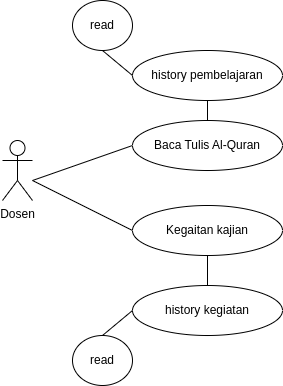

The diagram above was exported from draw.io. Its source (the exported page's mxGraphModel, read from the mxfile embedded in the PNG):
<mxGraphModel dx="7513" dy="772" grid="0" gridSize="10" guides="1" tooltips="1" connect="1" arrows="1" fold="1" page="1" pageScale="1" pageWidth="850" pageHeight="1100" math="0" shadow="0">
  <root>
    <mxCell id="0" />
    <mxCell id="1" parent="0" />
    <mxCell id="2" value="Dosen" style="shape=umlActor;verticalLabelPosition=bottom;verticalAlign=top;html=1;outlineConnect=0;rounded=1;labelBackgroundColor=none;" vertex="1" parent="1">
      <mxGeometry x="-4234" y="1517" width="30" height="60" as="geometry" />
    </mxCell>
    <mxCell id="3" value="" style="endArrow=none;html=1;rounded=1;entryX=0;entryY=0.5;entryDx=0;entryDy=0;labelBackgroundColor=none;fontColor=default;" edge="1" target="4" parent="1">
      <mxGeometry width="50" height="50" relative="1" as="geometry">
        <mxPoint x="-4204" y="1557" as="sourcePoint" />
        <mxPoint x="-3984" y="1547" as="targetPoint" />
      </mxGeometry>
    </mxCell>
    <mxCell id="4" value="Baca Tulis Al-Quran" style="ellipse;whiteSpace=wrap;html=1;rounded=1;labelBackgroundColor=none;" vertex="1" parent="1">
      <mxGeometry x="-4104" y="1497" width="150" height="50" as="geometry" />
    </mxCell>
    <mxCell id="5" value="" style="endArrow=none;html=1;rounded=1;entryX=0.5;entryY=1;entryDx=0;entryDy=0;exitX=0.5;exitY=0;exitDx=0;exitDy=0;labelBackgroundColor=none;fontColor=default;" edge="1" source="4" target="6" parent="1">
      <mxGeometry width="50" height="50" relative="1" as="geometry">
        <mxPoint x="-4194" y="1554" as="sourcePoint" />
        <mxPoint x="-4094" y="1532" as="targetPoint" />
      </mxGeometry>
    </mxCell>
    <mxCell id="6" value="history pembelajaran" style="ellipse;whiteSpace=wrap;html=1;rounded=1;labelBackgroundColor=none;" vertex="1" parent="1">
      <mxGeometry x="-4104" y="1427" width="150" height="50" as="geometry" />
    </mxCell>
    <mxCell id="7" value="" style="endArrow=none;html=1;rounded=1;entryX=0.5;entryY=1;entryDx=0;entryDy=0;exitX=0;exitY=0.5;exitDx=0;exitDy=0;labelBackgroundColor=none;fontColor=default;" edge="1" source="6" target="8" parent="1">
      <mxGeometry width="50" height="50" relative="1" as="geometry">
        <mxPoint x="-3944" y="1462" as="sourcePoint" />
        <mxPoint x="-3899" y="1439" as="targetPoint" />
      </mxGeometry>
    </mxCell>
    <mxCell id="8" value="read" style="ellipse;whiteSpace=wrap;html=1;rounded=1;labelBackgroundColor=none;" vertex="1" parent="1">
      <mxGeometry x="-4164" y="1377" width="60" height="50" as="geometry" />
    </mxCell>
    <mxCell id="9" value="" style="endArrow=none;html=1;rounded=1;entryX=0;entryY=0.5;entryDx=0;entryDy=0;labelBackgroundColor=none;fontColor=default;" edge="1" target="10" parent="1">
      <mxGeometry width="50" height="50" relative="1" as="geometry">
        <mxPoint x="-4204" y="1557" as="sourcePoint" />
        <mxPoint x="-4104" y="1622" as="targetPoint" />
      </mxGeometry>
    </mxCell>
    <mxCell id="10" value="Kegaitan kajian" style="ellipse;whiteSpace=wrap;html=1;rounded=1;labelBackgroundColor=none;" vertex="1" parent="1">
      <mxGeometry x="-4104" y="1582" width="150" height="50" as="geometry" />
    </mxCell>
    <mxCell id="11" style="edgeStyle=orthogonalEdgeStyle;rounded=0;orthogonalLoop=1;jettySize=auto;html=1;exitX=0.5;exitY=1;exitDx=0;exitDy=0;entryX=0.5;entryY=0;entryDx=0;entryDy=0;endArrow=none;endFill=0;" edge="1" source="10" target="12" parent="1">
      <mxGeometry relative="1" as="geometry" />
    </mxCell>
    <mxCell id="12" value="history kegiatan" style="ellipse;whiteSpace=wrap;html=1;rounded=1;labelBackgroundColor=none;" vertex="1" parent="1">
      <mxGeometry x="-4104" y="1662" width="150" height="50" as="geometry" />
    </mxCell>
    <mxCell id="13" value="" style="endArrow=none;html=1;rounded=1;entryX=0.5;entryY=0;entryDx=0;entryDy=0;exitX=0;exitY=0.5;exitDx=0;exitDy=0;labelBackgroundColor=none;fontColor=default;" edge="1" source="12" target="14" parent="1">
      <mxGeometry width="50" height="50" relative="1" as="geometry">
        <mxPoint x="-4134" y="1677" as="sourcePoint" />
        <mxPoint x="-4089" y="1654" as="targetPoint" />
      </mxGeometry>
    </mxCell>
    <mxCell id="14" value="read" style="ellipse;whiteSpace=wrap;html=1;rounded=1;labelBackgroundColor=none;" vertex="1" parent="1">
      <mxGeometry x="-4164" y="1712" width="60" height="50" as="geometry" />
    </mxCell>
  </root>
</mxGraphModel>